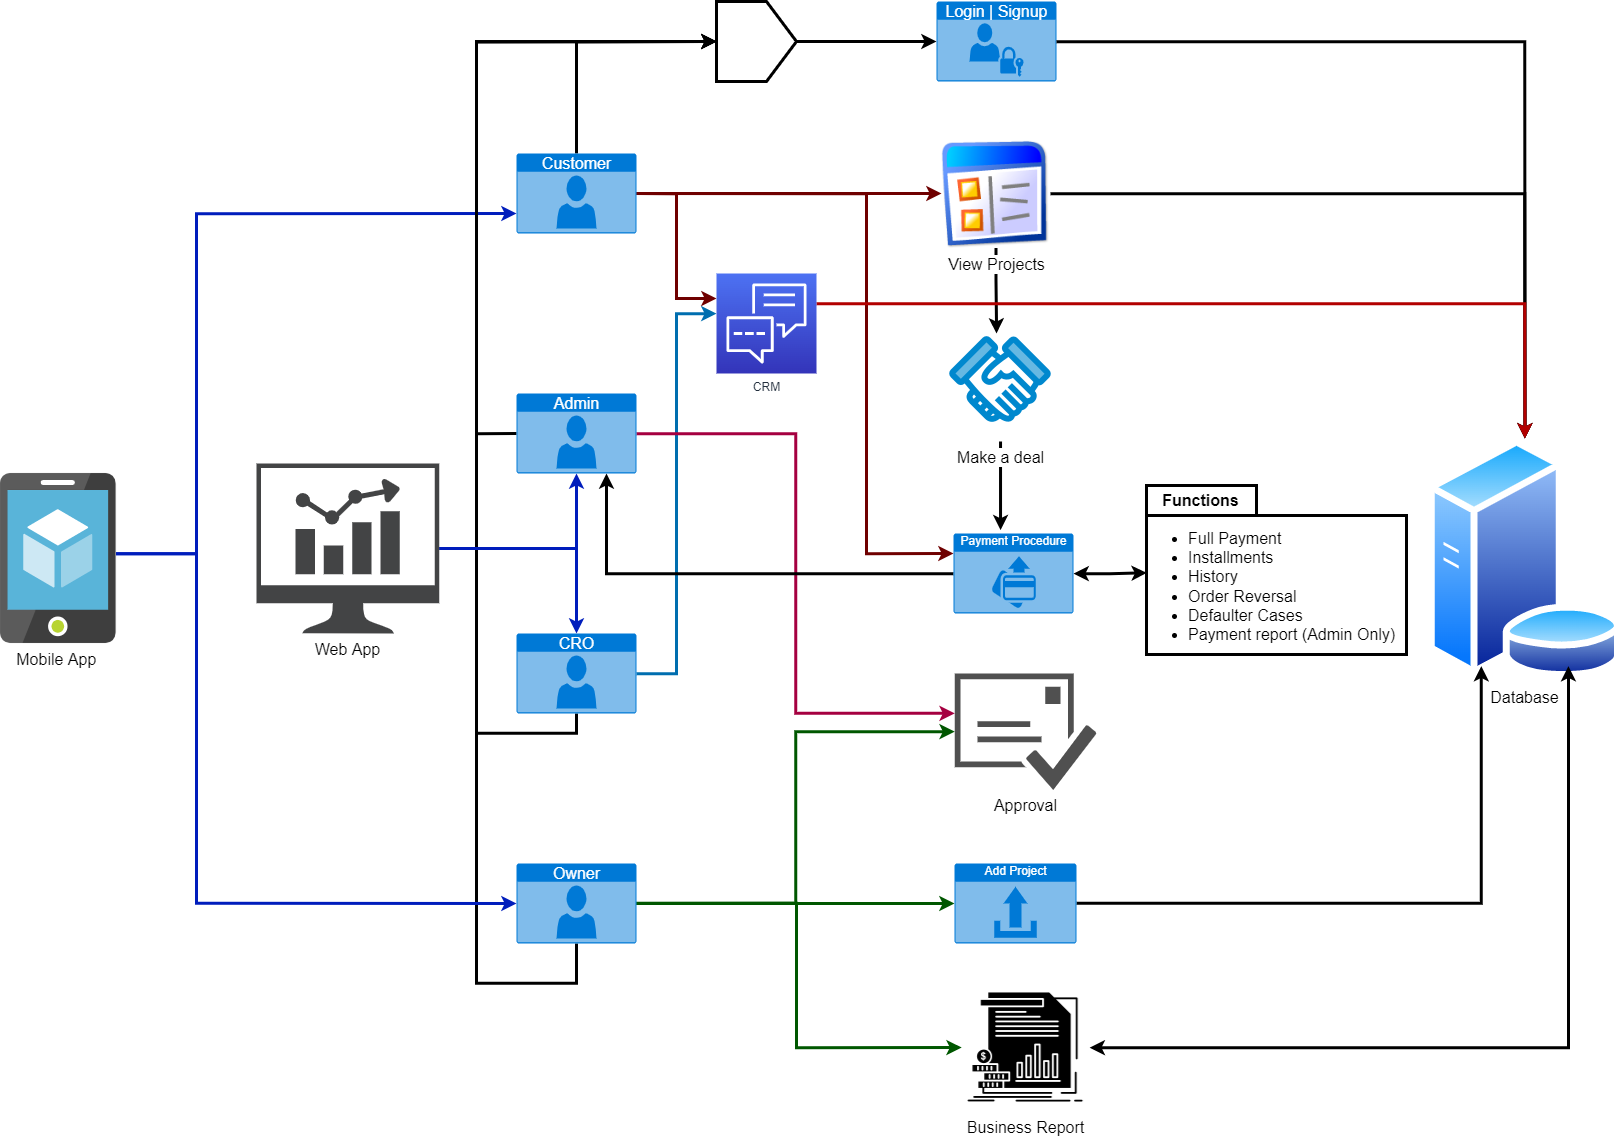

The diagram above was exported from draw.io. Its source (the exported page's mxGraphModel, read from the mxfile embedded in the PNG):
<mxGraphModel dx="3084" dy="2457" grid="1" gridSize="10" guides="1" tooltips="1" connect="1" arrows="1" fold="1" page="1" pageScale="1" pageWidth="850" pageHeight="1100" math="0" shadow="0">
  <root>
    <mxCell id="0" />
    <mxCell id="1" parent="0" />
    <mxCell id="NIf6u4-aWfHDPhmmFWHh-49" style="edgeStyle=orthogonalEdgeStyle;rounded=0;orthogonalLoop=1;jettySize=auto;html=1;exitX=0.5;exitY=0;exitDx=0;exitDy=0;exitPerimeter=0;entryX=0.5;entryY=0;entryDx=0;entryDy=0;fontSize=16;startArrow=none;startFill=0;strokeWidth=3;" edge="1" parent="1" source="NIf6u4-aWfHDPhmmFWHh-1" target="NIf6u4-aWfHDPhmmFWHh-47">
      <mxGeometry relative="1" as="geometry" />
    </mxCell>
    <mxCell id="NIf6u4-aWfHDPhmmFWHh-56" style="edgeStyle=orthogonalEdgeStyle;rounded=0;orthogonalLoop=1;jettySize=auto;html=1;exitX=1;exitY=0.5;exitDx=0;exitDy=0;exitPerimeter=0;fontSize=16;startArrow=none;startFill=0;strokeWidth=3;fillColor=#a20025;strokeColor=#6F0000;entryX=0;entryY=0.5;entryDx=0;entryDy=0;" edge="1" parent="1" source="NIf6u4-aWfHDPhmmFWHh-1" target="NIf6u4-aWfHDPhmmFWHh-17">
      <mxGeometry relative="1" as="geometry">
        <mxPoint x="820" y="120" as="targetPoint" />
      </mxGeometry>
    </mxCell>
    <mxCell id="NIf6u4-aWfHDPhmmFWHh-71" style="edgeStyle=orthogonalEdgeStyle;rounded=0;orthogonalLoop=1;jettySize=auto;html=1;exitX=1;exitY=0.5;exitDx=0;exitDy=0;exitPerimeter=0;entryX=0;entryY=0.25;entryDx=0;entryDy=0;entryPerimeter=0;fontSize=16;startArrow=none;startFill=0;strokeWidth=3;fillColor=#a20025;strokeColor=#6F0000;" edge="1" parent="1" source="NIf6u4-aWfHDPhmmFWHh-1" target="NIf6u4-aWfHDPhmmFWHh-70">
      <mxGeometry relative="1" as="geometry" />
    </mxCell>
    <mxCell id="NIf6u4-aWfHDPhmmFWHh-84" style="edgeStyle=orthogonalEdgeStyle;rounded=0;orthogonalLoop=1;jettySize=auto;html=1;exitX=1;exitY=0.5;exitDx=0;exitDy=0;exitPerimeter=0;entryX=0;entryY=0.25;entryDx=0;entryDy=0;entryPerimeter=0;fontSize=16;startArrow=none;startFill=0;strokeWidth=3;fillColor=#a20025;strokeColor=#6F0000;" edge="1" parent="1" source="NIf6u4-aWfHDPhmmFWHh-1" target="NIf6u4-aWfHDPhmmFWHh-65">
      <mxGeometry relative="1" as="geometry">
        <Array as="points">
          <mxPoint x="750" y="120" />
          <mxPoint x="750" y="480" />
        </Array>
      </mxGeometry>
    </mxCell>
    <mxCell id="NIf6u4-aWfHDPhmmFWHh-1" value="Customer" style="html=1;strokeColor=none;fillColor=#0079D6;labelPosition=center;verticalLabelPosition=middle;verticalAlign=top;align=center;fontSize=16;outlineConnect=0;spacingTop=-6;fontColor=#FFFFFF;sketch=0;shape=mxgraph.sitemap.user;" vertex="1" parent="1">
      <mxGeometry x="400" y="80" width="120" height="80" as="geometry" />
    </mxCell>
    <mxCell id="NIf6u4-aWfHDPhmmFWHh-54" style="edgeStyle=orthogonalEdgeStyle;rounded=0;orthogonalLoop=1;jettySize=auto;html=1;entryX=0.5;entryY=0;entryDx=0;entryDy=0;fontSize=16;startArrow=none;startFill=0;strokeWidth=3;" edge="1" parent="1" source="NIf6u4-aWfHDPhmmFWHh-2" target="NIf6u4-aWfHDPhmmFWHh-47">
      <mxGeometry relative="1" as="geometry">
        <Array as="points">
          <mxPoint x="460" y="910" />
          <mxPoint x="360" y="910" />
          <mxPoint x="360" y="-32" />
        </Array>
      </mxGeometry>
    </mxCell>
    <mxCell id="NIf6u4-aWfHDPhmmFWHh-62" style="edgeStyle=orthogonalEdgeStyle;rounded=0;orthogonalLoop=1;jettySize=auto;html=1;entryX=0;entryY=0.5;entryDx=0;entryDy=0;entryPerimeter=0;fontSize=16;startArrow=none;startFill=0;strokeWidth=3;fillColor=#008a00;strokeColor=#005700;" edge="1" parent="1" source="NIf6u4-aWfHDPhmmFWHh-2" target="NIf6u4-aWfHDPhmmFWHh-61">
      <mxGeometry relative="1" as="geometry" />
    </mxCell>
    <mxCell id="NIf6u4-aWfHDPhmmFWHh-68" style="edgeStyle=orthogonalEdgeStyle;rounded=0;orthogonalLoop=1;jettySize=auto;html=1;fontSize=16;startArrow=none;startFill=0;strokeWidth=3;fillColor=#008a00;strokeColor=#005700;" edge="1" parent="1" source="NIf6u4-aWfHDPhmmFWHh-2" target="NIf6u4-aWfHDPhmmFWHh-67">
      <mxGeometry relative="1" as="geometry">
        <Array as="points">
          <mxPoint x="679" y="830" />
          <mxPoint x="679" y="658" />
        </Array>
      </mxGeometry>
    </mxCell>
    <mxCell id="NIf6u4-aWfHDPhmmFWHh-76" style="edgeStyle=orthogonalEdgeStyle;rounded=0;orthogonalLoop=1;jettySize=auto;html=1;exitX=1;exitY=0.5;exitDx=0;exitDy=0;exitPerimeter=0;entryX=0;entryY=0.5;entryDx=0;entryDy=0;fontSize=16;startArrow=none;startFill=0;strokeWidth=3;fillColor=#008a00;strokeColor=#005700;" edge="1" parent="1" source="NIf6u4-aWfHDPhmmFWHh-2" target="NIf6u4-aWfHDPhmmFWHh-75">
      <mxGeometry relative="1" as="geometry">
        <Array as="points">
          <mxPoint x="680" y="830" />
          <mxPoint x="680" y="974" />
        </Array>
      </mxGeometry>
    </mxCell>
    <mxCell id="NIf6u4-aWfHDPhmmFWHh-2" value="Owner" style="html=1;strokeColor=none;fillColor=#0079D6;labelPosition=center;verticalLabelPosition=middle;verticalAlign=top;align=center;fontSize=16;outlineConnect=0;spacingTop=-6;fontColor=#FFFFFF;sketch=0;shape=mxgraph.sitemap.user;" vertex="1" parent="1">
      <mxGeometry x="400" y="790" width="120" height="80" as="geometry" />
    </mxCell>
    <mxCell id="NIf6u4-aWfHDPhmmFWHh-60" style="edgeStyle=orthogonalEdgeStyle;rounded=0;orthogonalLoop=1;jettySize=auto;html=1;entryX=0.5;entryY=0;entryDx=0;entryDy=0;fontSize=16;startArrow=none;startFill=0;strokeWidth=3;" edge="1" parent="1" source="NIf6u4-aWfHDPhmmFWHh-16" target="NIf6u4-aWfHDPhmmFWHh-22">
      <mxGeometry relative="1" as="geometry" />
    </mxCell>
    <mxCell id="NIf6u4-aWfHDPhmmFWHh-16" value="Login | Signup" style="html=1;strokeColor=none;fillColor=#0079D6;labelPosition=center;verticalLabelPosition=middle;verticalAlign=top;align=center;fontSize=16;outlineConnect=0;spacingTop=-6;fontColor=#FFFFFF;sketch=0;shape=mxgraph.sitemap.login;" vertex="1" parent="1">
      <mxGeometry x="820" y="-72" width="120" height="80" as="geometry" />
    </mxCell>
    <mxCell id="NIf6u4-aWfHDPhmmFWHh-58" style="edgeStyle=orthogonalEdgeStyle;rounded=0;orthogonalLoop=1;jettySize=auto;html=1;entryX=0.469;entryY=0.156;entryDx=0;entryDy=0;entryPerimeter=0;fontSize=16;startArrow=none;startFill=0;strokeWidth=3;" edge="1" parent="1" source="NIf6u4-aWfHDPhmmFWHh-17" target="NIf6u4-aWfHDPhmmFWHh-34">
      <mxGeometry relative="1" as="geometry" />
    </mxCell>
    <mxCell id="NIf6u4-aWfHDPhmmFWHh-59" style="edgeStyle=orthogonalEdgeStyle;rounded=0;orthogonalLoop=1;jettySize=auto;html=1;entryX=0.5;entryY=0;entryDx=0;entryDy=0;fontSize=16;startArrow=none;startFill=0;strokeWidth=3;" edge="1" parent="1" source="NIf6u4-aWfHDPhmmFWHh-17" target="NIf6u4-aWfHDPhmmFWHh-22">
      <mxGeometry relative="1" as="geometry" />
    </mxCell>
    <mxCell id="NIf6u4-aWfHDPhmmFWHh-17" value="View Projects" style="shape=image;html=1;verticalAlign=top;verticalLabelPosition=bottom;labelBackgroundColor=#ffffff;imageAspect=0;aspect=fixed;image=https://cdn2.iconfinder.com/data/icons/kids/128x128/actions/view_choose.png;fontSize=16;" vertex="1" parent="1">
      <mxGeometry x="825" y="65.5" width="109" height="109" as="geometry" />
    </mxCell>
    <mxCell id="NIf6u4-aWfHDPhmmFWHh-22" value="Database" style="aspect=fixed;perimeter=ellipsePerimeter;html=1;align=center;shadow=0;dashed=0;spacingTop=3;image;image=img/lib/active_directory/database_server.svg;fontSize=16;" vertex="1" parent="1">
      <mxGeometry x="1310" y="365" width="196.8" height="240" as="geometry" />
    </mxCell>
    <mxCell id="NIf6u4-aWfHDPhmmFWHh-66" style="edgeStyle=orthogonalEdgeStyle;rounded=0;orthogonalLoop=1;jettySize=auto;html=1;entryX=0.392;entryY=-0.042;entryDx=0;entryDy=0;entryPerimeter=0;fontSize=16;startArrow=none;startFill=0;strokeWidth=3;" edge="1" parent="1" source="NIf6u4-aWfHDPhmmFWHh-34" target="NIf6u4-aWfHDPhmmFWHh-65">
      <mxGeometry relative="1" as="geometry" />
    </mxCell>
    <mxCell id="NIf6u4-aWfHDPhmmFWHh-34" value="&lt;font style=&quot;font-size: 16px;&quot;&gt;Make a deal&lt;/font&gt;" style="shape=image;html=1;verticalAlign=top;verticalLabelPosition=bottom;labelBackgroundColor=#ffffff;imageAspect=0;aspect=fixed;image=https://cdn4.iconfinder.com/data/icons/online-shop-7/128/handshake-agree-128.png;fontSize=16;strokeWidth=3;" vertex="1" parent="1">
      <mxGeometry x="820" y="240" width="128" height="128" as="geometry" />
    </mxCell>
    <mxCell id="NIf6u4-aWfHDPhmmFWHh-45" style="edgeStyle=orthogonalEdgeStyle;rounded=0;orthogonalLoop=1;jettySize=auto;html=1;entryX=0;entryY=0.75;entryDx=0;entryDy=0;entryPerimeter=0;fontSize=16;startArrow=none;startFill=0;strokeWidth=3;fillColor=#0050ef;strokeColor=#001DBC;" edge="1" parent="1" source="NIf6u4-aWfHDPhmmFWHh-5" target="NIf6u4-aWfHDPhmmFWHh-1">
      <mxGeometry relative="1" as="geometry">
        <Array as="points">
          <mxPoint x="80" y="480" />
          <mxPoint x="80" y="140" />
        </Array>
      </mxGeometry>
    </mxCell>
    <mxCell id="NIf6u4-aWfHDPhmmFWHh-46" style="edgeStyle=orthogonalEdgeStyle;rounded=0;orthogonalLoop=1;jettySize=auto;html=1;entryX=0;entryY=0.5;entryDx=0;entryDy=0;entryPerimeter=0;fontSize=16;startArrow=none;startFill=0;strokeWidth=3;fillColor=#0050ef;strokeColor=#001DBC;" edge="1" parent="1" source="NIf6u4-aWfHDPhmmFWHh-5" target="NIf6u4-aWfHDPhmmFWHh-2">
      <mxGeometry relative="1" as="geometry">
        <Array as="points">
          <mxPoint x="80" y="480" />
          <mxPoint x="80" y="830" />
        </Array>
      </mxGeometry>
    </mxCell>
    <mxCell id="NIf6u4-aWfHDPhmmFWHh-5" value="Mobile App&amp;nbsp;" style="sketch=0;aspect=fixed;html=1;points=[];align=center;image;fontSize=16;image=img/lib/mscae/App_Service_Mobile_App.svg;" vertex="1" parent="1">
      <mxGeometry x="-116" y="400" width="115.6" height="170" as="geometry" />
    </mxCell>
    <mxCell id="NIf6u4-aWfHDPhmmFWHh-48" value="" style="edgeStyle=orthogonalEdgeStyle;rounded=0;orthogonalLoop=1;jettySize=auto;html=1;fontSize=16;startArrow=none;startFill=0;strokeWidth=3;" edge="1" parent="1" source="NIf6u4-aWfHDPhmmFWHh-47" target="NIf6u4-aWfHDPhmmFWHh-16">
      <mxGeometry relative="1" as="geometry" />
    </mxCell>
    <mxCell id="NIf6u4-aWfHDPhmmFWHh-47" value="" style="shape=offPageConnector;whiteSpace=wrap;html=1;fontSize=16;strokeWidth=3;rotation=-90;" vertex="1" parent="1">
      <mxGeometry x="600" y="-72" width="80" height="80" as="geometry" />
    </mxCell>
    <mxCell id="NIf6u4-aWfHDPhmmFWHh-53" style="edgeStyle=orthogonalEdgeStyle;rounded=0;orthogonalLoop=1;jettySize=auto;html=1;entryX=0.5;entryY=0;entryDx=0;entryDy=0;fontSize=16;startArrow=none;startFill=0;strokeWidth=3;exitX=0.5;exitY=1;exitDx=0;exitDy=0;exitPerimeter=0;" edge="1" parent="1" source="NIf6u4-aWfHDPhmmFWHh-4" target="NIf6u4-aWfHDPhmmFWHh-47">
      <mxGeometry relative="1" as="geometry">
        <Array as="points">
          <mxPoint x="460" y="660" />
          <mxPoint x="360" y="660" />
          <mxPoint x="360" y="-32" />
        </Array>
      </mxGeometry>
    </mxCell>
    <mxCell id="NIf6u4-aWfHDPhmmFWHh-72" style="edgeStyle=orthogonalEdgeStyle;rounded=0;orthogonalLoop=1;jettySize=auto;html=1;fontSize=16;startArrow=none;startFill=0;strokeWidth=3;fillColor=#1ba1e2;strokeColor=#006EAF;" edge="1" parent="1" source="NIf6u4-aWfHDPhmmFWHh-4" target="NIf6u4-aWfHDPhmmFWHh-70">
      <mxGeometry relative="1" as="geometry">
        <Array as="points">
          <mxPoint x="560" y="600" />
          <mxPoint x="560" y="240" />
        </Array>
      </mxGeometry>
    </mxCell>
    <mxCell id="NIf6u4-aWfHDPhmmFWHh-4" value="CRO" style="html=1;strokeColor=none;fillColor=#0079D6;labelPosition=center;verticalLabelPosition=middle;verticalAlign=top;align=center;fontSize=16;outlineConnect=0;spacingTop=-6;fontColor=#FFFFFF;sketch=0;shape=mxgraph.sitemap.user;" vertex="1" parent="1">
      <mxGeometry x="400" y="560" width="120" height="80" as="geometry" />
    </mxCell>
    <mxCell id="NIf6u4-aWfHDPhmmFWHh-52" style="edgeStyle=orthogonalEdgeStyle;rounded=0;orthogonalLoop=1;jettySize=auto;html=1;entryX=0.5;entryY=0;entryDx=0;entryDy=0;fontSize=16;startArrow=none;startFill=0;strokeWidth=3;exitX=0;exitY=0.5;exitDx=0;exitDy=0;exitPerimeter=0;" edge="1" parent="1" source="NIf6u4-aWfHDPhmmFWHh-3" target="NIf6u4-aWfHDPhmmFWHh-47">
      <mxGeometry relative="1" as="geometry">
        <Array as="points">
          <mxPoint x="360" y="360" />
          <mxPoint x="360" y="-32" />
        </Array>
      </mxGeometry>
    </mxCell>
    <mxCell id="NIf6u4-aWfHDPhmmFWHh-55" style="edgeStyle=orthogonalEdgeStyle;rounded=0;orthogonalLoop=1;jettySize=auto;html=1;entryX=0.5;entryY=0;entryDx=0;entryDy=0;entryPerimeter=0;fontSize=16;startArrow=none;startFill=0;strokeWidth=3;fillColor=#0050ef;strokeColor=#001DBC;" edge="1" parent="1" source="NIf6u4-aWfHDPhmmFWHh-12" target="NIf6u4-aWfHDPhmmFWHh-4">
      <mxGeometry relative="1" as="geometry" />
    </mxCell>
    <mxCell id="NIf6u4-aWfHDPhmmFWHh-69" style="edgeStyle=orthogonalEdgeStyle;rounded=0;orthogonalLoop=1;jettySize=auto;html=1;fontSize=16;startArrow=none;startFill=0;strokeWidth=3;fillColor=#d80073;strokeColor=#A50040;" edge="1" parent="1" source="NIf6u4-aWfHDPhmmFWHh-3" target="NIf6u4-aWfHDPhmmFWHh-67">
      <mxGeometry relative="1" as="geometry">
        <Array as="points">
          <mxPoint x="679" y="360" />
          <mxPoint x="679" y="640" />
        </Array>
      </mxGeometry>
    </mxCell>
    <mxCell id="NIf6u4-aWfHDPhmmFWHh-3" value="Admin" style="html=1;strokeColor=none;fillColor=#0079D6;labelPosition=center;verticalLabelPosition=middle;verticalAlign=top;align=center;fontSize=16;outlineConnect=0;spacingTop=-6;fontColor=#FFFFFF;sketch=0;shape=mxgraph.sitemap.user;" vertex="1" parent="1">
      <mxGeometry x="400" y="320" width="120" height="80" as="geometry" />
    </mxCell>
    <mxCell id="NIf6u4-aWfHDPhmmFWHh-13" style="edgeStyle=orthogonalEdgeStyle;rounded=0;orthogonalLoop=1;jettySize=auto;html=1;entryX=0.5;entryY=1;entryDx=0;entryDy=0;entryPerimeter=0;strokeWidth=3;fontSize=16;fillColor=#0050ef;strokeColor=#001DBC;" edge="1" parent="1" source="NIf6u4-aWfHDPhmmFWHh-12" target="NIf6u4-aWfHDPhmmFWHh-3">
      <mxGeometry relative="1" as="geometry" />
    </mxCell>
    <mxCell id="NIf6u4-aWfHDPhmmFWHh-12" value="Web App" style="sketch=0;pointerEvents=1;shadow=0;dashed=0;html=1;strokeColor=none;fillColor=#434445;aspect=fixed;labelPosition=center;verticalLabelPosition=bottom;verticalAlign=top;align=center;outlineConnect=0;shape=mxgraph.vvd.nsx_dashboard;fontSize=16;" vertex="1" parent="1">
      <mxGeometry x="140" y="390" width="182.8" height="170" as="geometry" />
    </mxCell>
    <mxCell id="NIf6u4-aWfHDPhmmFWHh-64" style="edgeStyle=orthogonalEdgeStyle;rounded=0;orthogonalLoop=1;jettySize=auto;html=1;entryX=0.25;entryY=1;entryDx=0;entryDy=0;fontSize=16;startArrow=none;startFill=0;strokeWidth=3;" edge="1" parent="1" source="NIf6u4-aWfHDPhmmFWHh-61" target="NIf6u4-aWfHDPhmmFWHh-22">
      <mxGeometry relative="1" as="geometry" />
    </mxCell>
    <mxCell id="NIf6u4-aWfHDPhmmFWHh-61" value="Add Project" style="html=1;strokeColor=none;fillColor=#0079D6;labelPosition=center;verticalLabelPosition=middle;verticalAlign=top;align=center;fontSize=12;outlineConnect=0;spacingTop=-6;fontColor=#FFFFFF;sketch=0;shape=mxgraph.sitemap.upload;" vertex="1" parent="1">
      <mxGeometry x="838" y="790" width="122" height="80" as="geometry" />
    </mxCell>
    <mxCell id="NIf6u4-aWfHDPhmmFWHh-73" style="edgeStyle=orthogonalEdgeStyle;rounded=0;orthogonalLoop=1;jettySize=auto;html=1;entryX=0.75;entryY=1;entryDx=0;entryDy=0;entryPerimeter=0;fontSize=16;startArrow=none;startFill=0;strokeWidth=3;" edge="1" parent="1" source="NIf6u4-aWfHDPhmmFWHh-65" target="NIf6u4-aWfHDPhmmFWHh-3">
      <mxGeometry relative="1" as="geometry" />
    </mxCell>
    <mxCell id="NIf6u4-aWfHDPhmmFWHh-83" value="" style="edgeStyle=orthogonalEdgeStyle;rounded=0;orthogonalLoop=1;jettySize=auto;html=1;fontSize=16;startArrow=classic;startFill=1;strokeWidth=3;entryX=0.001;entryY=0.517;entryDx=0;entryDy=0;entryPerimeter=0;" edge="1" parent="1" source="NIf6u4-aWfHDPhmmFWHh-65" target="NIf6u4-aWfHDPhmmFWHh-89">
      <mxGeometry relative="1" as="geometry">
        <mxPoint x="1050" y="500" as="targetPoint" />
      </mxGeometry>
    </mxCell>
    <mxCell id="NIf6u4-aWfHDPhmmFWHh-65" value="Payment Procedure" style="html=1;strokeColor=none;fillColor=#0079D6;labelPosition=center;verticalLabelPosition=middle;verticalAlign=top;align=center;fontSize=12;outlineConnect=0;spacingTop=-6;fontColor=#FFFFFF;sketch=0;shape=mxgraph.sitemap.payment;" vertex="1" parent="1">
      <mxGeometry x="837" y="460" width="120" height="80" as="geometry" />
    </mxCell>
    <mxCell id="NIf6u4-aWfHDPhmmFWHh-67" value="Approval" style="sketch=0;pointerEvents=1;shadow=0;dashed=0;html=1;strokeColor=none;fillColor=#505050;labelPosition=center;verticalLabelPosition=bottom;verticalAlign=top;outlineConnect=0;align=center;shape=mxgraph.office.concepts.email_approved;fontSize=16;" vertex="1" parent="1">
      <mxGeometry x="838.26" y="600" width="141.74" height="116.43" as="geometry" />
    </mxCell>
    <mxCell id="NIf6u4-aWfHDPhmmFWHh-92" style="edgeStyle=orthogonalEdgeStyle;rounded=0;orthogonalLoop=1;jettySize=auto;html=1;entryX=0.5;entryY=0;entryDx=0;entryDy=0;fontSize=16;startArrow=none;startFill=0;strokeWidth=3;fillColor=#e51400;strokeColor=#B20000;" edge="1" parent="1" source="NIf6u4-aWfHDPhmmFWHh-70" target="NIf6u4-aWfHDPhmmFWHh-22">
      <mxGeometry relative="1" as="geometry">
        <Array as="points">
          <mxPoint x="1408" y="230" />
        </Array>
      </mxGeometry>
    </mxCell>
    <mxCell id="NIf6u4-aWfHDPhmmFWHh-70" value="CRM" style="sketch=0;points=[[0,0,0],[0.25,0,0],[0.5,0,0],[0.75,0,0],[1,0,0],[0,1,0],[0.25,1,0],[0.5,1,0],[0.75,1,0],[1,1,0],[0,0.25,0],[0,0.5,0],[0,0.75,0],[1,0.25,0],[1,0.5,0],[1,0.75,0]];outlineConnect=0;fontColor=#232F3E;gradientColor=#4D72F3;gradientDirection=north;fillColor=#3334B9;strokeColor=#ffffff;dashed=0;verticalLabelPosition=bottom;verticalAlign=top;align=center;html=1;fontSize=12;fontStyle=0;aspect=fixed;shape=mxgraph.aws4.resourceIcon;resIcon=mxgraph.aws4.customer_engagement;" vertex="1" parent="1">
      <mxGeometry x="600" y="200" width="100" height="100" as="geometry" />
    </mxCell>
    <mxCell id="NIf6u4-aWfHDPhmmFWHh-77" style="edgeStyle=orthogonalEdgeStyle;rounded=0;orthogonalLoop=1;jettySize=auto;html=1;entryX=0.75;entryY=1;entryDx=0;entryDy=0;fontSize=16;startArrow=classic;startFill=1;strokeWidth=3;" edge="1" parent="1" source="NIf6u4-aWfHDPhmmFWHh-75" target="NIf6u4-aWfHDPhmmFWHh-22">
      <mxGeometry relative="1" as="geometry" />
    </mxCell>
    <mxCell id="NIf6u4-aWfHDPhmmFWHh-75" value="Business Report" style="shape=image;html=1;verticalAlign=top;verticalLabelPosition=bottom;labelBackgroundColor=#ffffff;imageAspect=0;aspect=fixed;image=https://cdn2.iconfinder.com/data/icons/maternity-and-pregnancy-2/512/382_economy_finance_money_information_reports_data_economy_media-128.png;fontSize=16;strokeWidth=3;" vertex="1" parent="1">
      <mxGeometry x="845.13" y="910" width="128" height="128" as="geometry" />
    </mxCell>
    <mxCell id="NIf6u4-aWfHDPhmmFWHh-89" value="Functions" style="shape=folder;fontStyle=1;tabWidth=110;tabHeight=30;tabPosition=left;html=1;boundedLbl=1;labelInHeader=1;container=1;collapsible=0;fontSize=16;strokeWidth=3;" vertex="1" parent="1">
      <mxGeometry x="1030" y="412" width="260" height="169" as="geometry" />
    </mxCell>
    <mxCell id="NIf6u4-aWfHDPhmmFWHh-90" value="&lt;ul&gt;&lt;li&gt;Full Payment&lt;/li&gt;&lt;li&gt;Installments&lt;/li&gt;&lt;li&gt;History&lt;/li&gt;&lt;li&gt;Order Reversal&lt;/li&gt;&lt;li&gt;Defaulter Cases&lt;/li&gt;&lt;li&gt;Payment report (Admin Only)&lt;/li&gt;&lt;/ul&gt;" style="html=1;strokeColor=none;resizeWidth=1;resizeHeight=1;fillColor=none;part=1;connectable=0;allowArrows=0;deletable=0;fontSize=16;align=left;" vertex="1" parent="NIf6u4-aWfHDPhmmFWHh-89">
      <mxGeometry width="260" height="141.66666666666666" relative="1" as="geometry">
        <mxPoint y="30" as="offset" />
      </mxGeometry>
    </mxCell>
  </root>
</mxGraphModel>